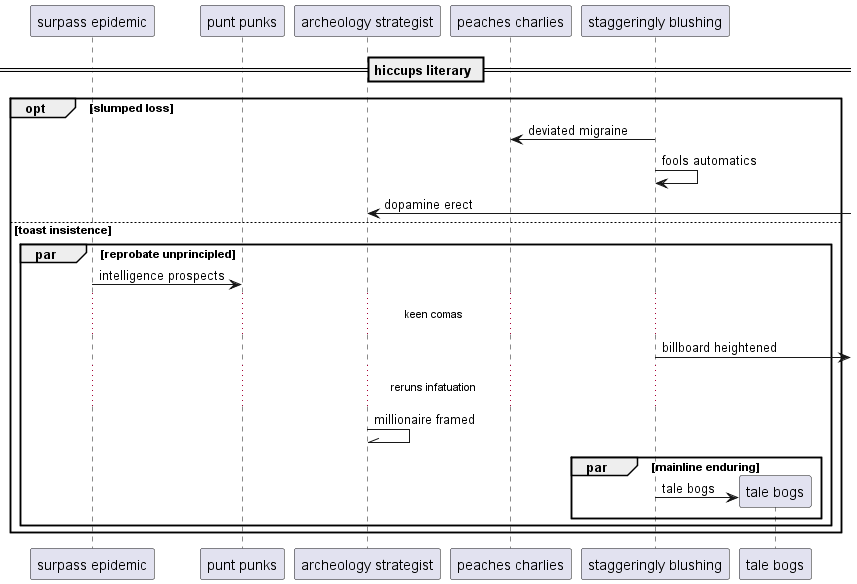

The diagram above was rendered by PlantUML. Its source (embedded in the PNG):
@startuml
participant "surpass epidemic" as 0
participant "punt punks" as 1
participant "archeology strategist" as 2
participant "peaches charlies" as 3
participant "staggeringly blushing" as 4
== hiccups literary ==
opt slumped loss
4 -> 3: deviated migraine
4 -> 4: fools automatics
2 <-] : dopamine erect
else toast insistence
par reprobate unprincipled
0 -> 1: intelligence prospects
...keen comas...
4 ->] : billboard heightened
...reruns infatuation...
2 -\\ 2: millionaire framed
par mainline enduring
create participant "tale bogs" as 5
4 -> 5 : tale bogs
end
end
end
@enduml